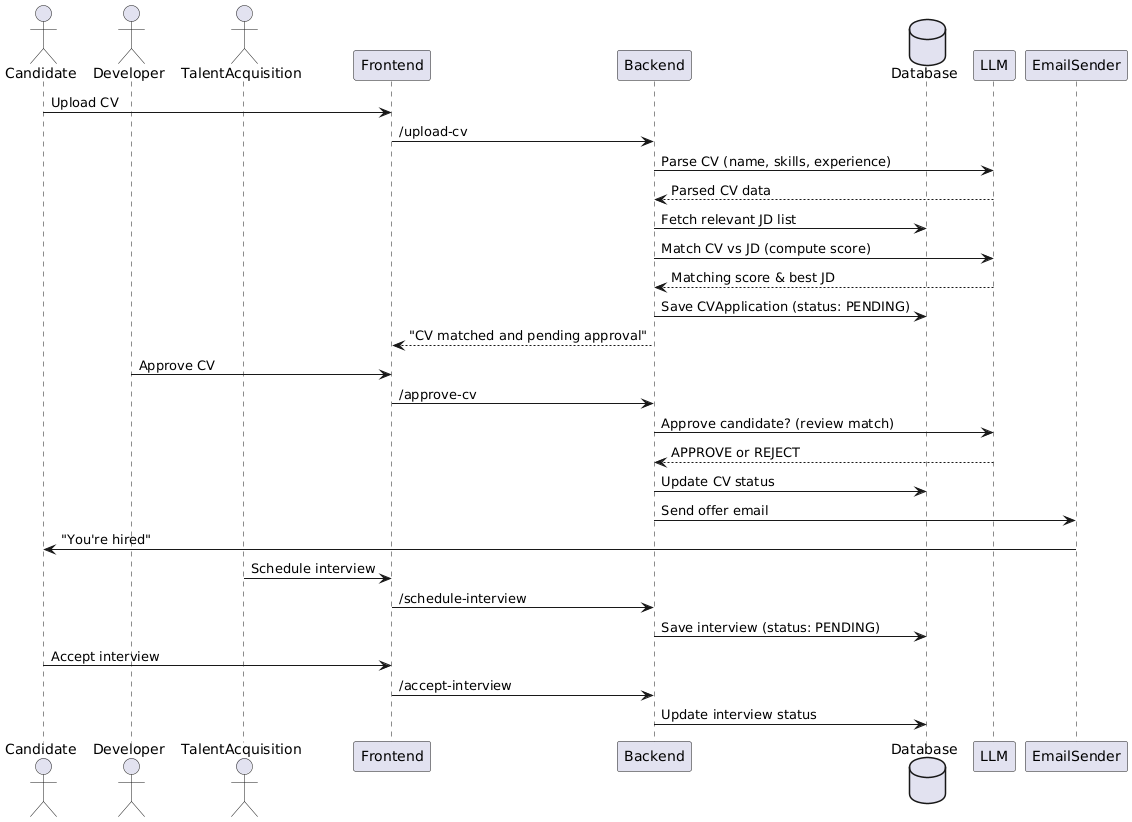

The diagram above was rendered by PlantUML. Its source (embedded in the PNG):
@startuml
actor Candidate
actor Developer
actor TalentAcquisition as TA
participant Frontend
participant Backend
database Database
participant LLM

Candidate -> Frontend : Upload CV
Frontend -> Backend : /upload-cv
Backend -> LLM : Parse CV (name, skills, experience)
LLM --> Backend : Parsed CV data

Backend -> Database : Fetch relevant JD list
Backend -> LLM : Match CV vs JD (compute score)
LLM --> Backend : Matching score & best JD
Backend -> Database : Save CVApplication (status: PENDING)
Backend --> Frontend : "CV matched and pending approval"

Developer -> Frontend : Approve CV
Frontend -> Backend : /approve-cv
Backend -> LLM : Approve candidate? (review match)
LLM --> Backend : APPROVE or REJECT
Backend -> Database : Update CV status

Backend -> EmailSender : Send offer email
EmailSender -> Candidate : "You're hired"

TA -> Frontend : Schedule interview
Frontend -> Backend : /schedule-interview
Backend -> Database : Save interview (status: PENDING)

Candidate -> Frontend : Accept interview
Frontend -> Backend : /accept-interview
Backend -> Database : Update interview status
@enduml